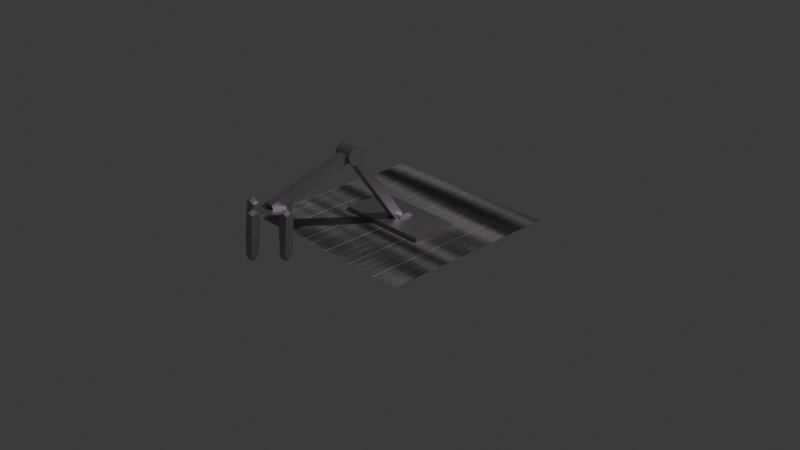 # Source: 4_2_GeometryNodesPractice1_August13th2024_RobotArm.blend  (saved by Blender 4.2.66; exported with 4.5.12 LTS)
import bpy
from mathutils import Matrix  # noqa: F401  (used for matrix-valued properties, if any)

bpy.ops.wm.read_factory_settings(use_empty=True)
scene = bpy.context.scene
scene.name = 'Scene'

# ---- collections
col_collection = bpy.data.collections.new('Collection'); scene.collection.children.link(col_collection)

# ---- materials (node trees are filled in below, after node groups)
mat_brushedmetal2 = bpy.data.materials.new('BrushedMetal2')

# ---- node groups
ng_robotarm = bpy.data.node_groups.new('RobotArm', 'GeometryNodeTree')
_s = ng_robotarm.interface.new_socket(name='Geometry', in_out='OUTPUT', socket_type='NodeSocketGeometry')
_s = ng_robotarm.interface.new_socket(name='Angle', in_out='INPUT', socket_type='NodeSocketFloat')
_s.subtype = 'ANGLE'
_s = ng_robotarm.interface.new_socket(name='Attached Geometry', in_out='INPUT', socket_type='NodeSocketGeometry')
_N = ng_robotarm.nodes; _L = ng_robotarm.links
n0 = _N.new('NodeGroupOutput'); n0.name = 'Group Output'; n0.location = (859, 47)
n1 = _N.new('NodeGroupInput'); n1.name = 'Group Input'; n1.location = (-447, -257)
n2 = _N.new('GeometryNodeMeshCube'); n2.name = 'Cube.001'; n2.location = (-336, 522)
n2.inputs[0].default_value = (0.1, 0.1, 1.0)
n3 = _N.new('ShaderNodeVectorRotate'); n3.name = 'Vector Rotate'; n3.location = (-86, -67)
n3.inputs[1].default_value = (0.0, 0.0, -0.5)
n3.inputs[2].default_value = (1.0, 0.0, 0.0)
n4 = _N.new('GeometryNodeSetPosition'); n4.name = 'Set Position'; n4.location = (420, 44)
n4.inputs[3].default_value = (0.0, 0.0, 0.5)
n5 = _N.new('GeometryNodeInputPosition'); n5.name = 'Position'; n5.location = (-282, -131)
n6 = _N.new('GeometryNodeJoinGeometry'); n6.name = 'Join Geometry'; n6.location = (152, 76)
n7 = _N.new('NodeGroupInput'); n7.name = 'Group Input.001'; n7.location = (-546, -49)
n8 = _N.new('GeometryNodeMeshCylinder'); n8.name = 'Cylinder'; n8.location = (-524, 323)
n8.inputs[0].default_value = 16
n8.inputs[3].default_value = 0.1
n8.inputs[4].default_value = 0.2
n9 = _N.new('GeometryNodeTransform'); n9.name = 'Transform Geometry'; n9.location = (-235, 314)
n9.inputs[1].default_value = (0.0, 0.0, -0.5)
n9.inputs[2].default_value = (0.0, 1.567, 0.0)
_L.new(n1.outputs[0], n3.inputs[3])
_L.new(n5.outputs[0], n3.inputs[0])
_L.new(n3.outputs[0], n4.inputs[2])
_L.new(n4.outputs[0], n0.inputs[0])
_L.new(n2.outputs[0], n6.inputs[0])
_L.new(n7.outputs[1], n6.inputs[0])
_L.new(n6.outputs[0], n4.inputs[0])
_L.new(n9.outputs[0], n6.inputs[0])
_L.new(n8.outputs[0], n9.inputs[0])
n0.is_active_output = True
ng_geometry_nodes = bpy.data.node_groups.new('Geometry Nodes', 'GeometryNodeTree')
_s = ng_geometry_nodes.interface.new_socket(name='Geometry', in_out='OUTPUT', socket_type='NodeSocketGeometry')
_s = ng_geometry_nodes.interface.new_socket(name='Geometry', in_out='INPUT', socket_type='NodeSocketGeometry')
_s = ng_geometry_nodes.interface.new_socket(name='Claw Fingers', in_out='INPUT', socket_type='NodeSocketInt')
_s.default_value = 4
_s.min_value = 3
_s = ng_geometry_nodes.interface.new_socket(name='Material', in_out='INPUT', socket_type='NodeSocketMaterial')
_s.default_value = mat_brushedmetal2
_s = ng_geometry_nodes.interface.new_socket(name='Arm Rotate Z', in_out='INPUT', socket_type='NodeSocketFloat')
_s.default_value = 19.8
_s.min_value = -1e+04
_s.max_value = 1e+04
_s = ng_geometry_nodes.interface.new_socket(name='Claw Rotate', in_out='INPUT', socket_type='NodeSocketFloat')
_s.min_value = -1e+04
_s.max_value = 1e+04
_s = ng_geometry_nodes.interface.new_socket(name='Top Arm Rotate Angle', in_out='INPUT', socket_type='NodeSocketFloat')
_s.subtype = 'ANGLE'
_s.default_value = 0.3875
_s = ng_geometry_nodes.interface.new_socket(name='Bottom Arm Rotate Angle', in_out='INPUT', socket_type='NodeSocketFloat')
_s.subtype = 'ANGLE'
_s.default_value = 0.1885
_s = ng_geometry_nodes.interface.new_socket(name='Claw Angle', in_out='INPUT', socket_type='NodeSocketFloat')
_s.subtype = 'ANGLE'
_s.default_value = 1.222
_s = ng_geometry_nodes.interface.new_socket(name='Claw Fingers Subdivision Level', in_out='INPUT', socket_type='NodeSocketInt')
_s.default_value = 2
_s.min_value = 0
_s.max_value = 6
_s = ng_geometry_nodes.interface.new_socket(name='CLaw Fingers Edge Crease', in_out='INPUT', socket_type='NodeSocketFloat')
_s.subtype = 'FACTOR'
_s.default_value = 0.2885
_s.min_value = 0.0
_s.max_value = 1.0
ng_geometry_nodes.is_modifier = True
_N = ng_geometry_nodes.nodes; _L = ng_geometry_nodes.links
n0 = _N.new('NodeGroupInput'); n0.name = 'Group Input'; n0.location = (-421, 35)
n1 = _N.new('NodeGroupOutput'); n1.name = 'Group Output'; n1.location = (2589, 116)
n2 = _N.new('GeometryNodeMeshCube'); n2.name = 'Cube'; n2.location = (30, -40)
n2.inputs[0].default_value = (1.0, 0.5, 0.1)
n3 = _N.new('GeometryNodeJoinGeometry'); n3.name = 'Join Geometry'; n3.location = (1750, 76)
n4 = _N.new('GeometryNodeGroup'); n4.name = 'Group'; n4.location = (1626, -201)
n4.node_tree = ng_robotarm
n5 = _N.new('GeometryNodeGroup'); n5.name = 'Group.001'; n5.location = (1016, -310)
n5.node_tree = ng_robotarm
n6 = _N.new('GeometryNodeMeshCircle'); n6.name = 'Mesh Circle'; n6.location = (274, -259)
n6.fill_type = 'NGON'
n7 = _N.new('GeometryNodeInstanceOnPoints'); n7.name = 'Instance on Points'; n7.location = (1010, -142)
n8 = _N.new('GeometryNodeMeshCube'); n8.name = 'Cube.001'; n8.location = (460, -491)
n8.inputs[0].default_value = (0.1, 0.1, 0.5)
n9 = _N.new('ShaderNodeMapRange'); n9.name = 'Map Range'; n9.location = (233, -485)
n9.inputs[3].default_value = 0.2
n9.inputs[4].default_value = 0.5
n10 = _N.new('GeometryNodeJoinGeometry'); n10.name = 'Join Geometry.001'; n10.location = (2030, 107)
n11 = _N.new('NodeFrame'); n11.name = 'Frame'; n11.location = (-1042, -465)
n11.label = 'claw'
n11.width = 1419
n12 = _N.new('NodeFrame'); n12.name = 'Frame.001'; n12.location = (-306, -137)
n12.label = 'base'
n12.width = 200
n13 = _N.new('ShaderNodeMath'); n13.name = 'Math'; n13.location = (-1198, -888)
n13.operation = 'SINE'
n14 = _N.new('GeometryNodeInputSceneTime'); n14.name = 'Scene Time'; n14.location = (-1452, -947)
n15 = _N.new('GeometryNodeSetMaterial'); n15.name = 'Set Material'; n15.location = (2347, 119)
n16 = _N.new('NodeGroupInput'); n16.name = 'Group Input.001'; n16.location = (30, -262)
n17 = _N.new('GeometryNodeTransform'); n17.name = 'Transform Geometry.003'; n17.location = (626, -49)
n17.inputs[1].default_value = (0.0, 0.0, 0.5)
n18 = _N.new('GeometryNodeTransform'); n18.name = 'Transform Geometry.004'; n18.location = (1256, -273)
n18.inputs[1].default_value = (0.0, 0.0, 0.6)
n19 = _N.new('GeometryNodeJoinGeometry'); n19.name = 'Join Geometry.002'; n19.location = (1249, -40)
n20 = _N.new('GeometryNodeTransform'); n20.name = 'Transform Geometry.005'; n20.location = (830, -449)
n20.inputs[1].default_value = (0.0, 0.0, 0.2)
n21 = _N.new('NodeGroupInput'); n21.name = 'Group Input.002'; n21.location = (1727, -57)
n22 = _N.new('GeometryNodeSetPosition'); n22.name = 'Set Position'; n22.location = (899, -442)
n23 = _N.new('GeometryNodeInputPosition'); n23.name = 'Position'; n23.location = (211, -689)
n24 = _N.new('ShaderNodeVectorRotate'); n24.name = 'Vector Rotate'; n24.location = (394, -651)
n24.inputs[1].default_value = (0.0, 0.0, 0.5)
n24.inputs[2].default_value = (1.0, 0.0, 0.0)
n25 = _N.new('GeometryNodeRealizeInstances'); n25.name = 'Realize Instances'; n25.location = (370, -479)
n26 = _N.new('ShaderNodeVectorRotate'); n26.name = 'Vector Rotate.001'; n26.location = (571, -596)
n27 = _N.new('ShaderNodeCombineXYZ'); n27.name = 'Combine XYZ'; n27.location = (880, -688)
n28 = _N.new('NodeGroupInput'); n28.name = 'Group Input.003'; n28.location = (30, -262)
n29 = _N.new('NodeGroupInput'); n29.name = 'Group Input.004'; n29.location = (655, -951)
n30 = _N.new('ShaderNodeCombineXYZ'); n30.name = 'Combine XYZ.001'; n30.location = (444, -306)
n31 = _N.new('NodeGroupInput'); n31.name = 'Group Input.005'; n31.location = (533, -286)
n32 = _N.new('NodeGroupInput'); n32.name = 'Group Input.006'; n32.location = (1198, -63)
n33 = _N.new('NodeGroupInput'); n33.name = 'Group Input.007'; n33.location = (193, -836)
n34 = _N.new('GeometryNodeSubdivisionSurface'); n34.name = 'Subdivision Surface'; n34.location = (640, -507)
n34.inputs[4].default_value = False
n35 = _N.new('ShaderNodeClamp'); n35.name = 'Clamp'; n35.location = (615, -507)
n35.inputs[2].default_value = 11.0
n2.parent = n12
n6.parent = n11
n7.parent = n11
n8.parent = n11
n9.parent = n11
n16.parent = n11
n17.parent = n11
n19.parent = n11
n20.parent = n11
n28.parent = n11
n30.parent = n11
n34.parent = n11
n35.parent = n11
_L.new(n0.outputs[0], n3.inputs[0])
_L.new(n2.outputs[0], n3.inputs[0])
_L.new(n20.outputs[0], n7.inputs[2])
_L.new(n9.outputs[0], n6.inputs[1])
_L.new(n13.outputs[0], n9.inputs[0])
_L.new(n14.outputs[0], n13.inputs[0])
_L.new(n10.outputs[0], n15.inputs[0])
_L.new(n16.outputs[1], n6.inputs[0])
_L.new(n4.outputs[0], n3.inputs[0])
_L.new(n18.outputs[0], n4.inputs[1])
_L.new(n5.outputs[0], n18.inputs[0])
_L.new(n6.outputs[0], n17.inputs[0])
_L.new(n17.outputs[0], n7.inputs[0])
_L.new(n7.outputs[0], n19.inputs[0])
_L.new(n17.outputs[0], n19.inputs[0])
_L.new(n34.outputs[0], n20.inputs[0])
_L.new(n3.outputs[0], n10.inputs[0])
_L.new(n15.outputs[0], n1.inputs[0])
_L.new(n21.outputs[2], n15.inputs[2])
_L.new(n25.outputs[0], n22.inputs[0])
_L.new(n22.outputs[0], n5.inputs[1])
_L.new(n23.outputs[0], n24.inputs[0])
_L.new(n26.outputs[0], n22.inputs[2])
_L.new(n19.outputs[0], n25.inputs[0])
_L.new(n24.outputs[0], n26.inputs[0])
_L.new(n27.outputs[0], n18.inputs[2])
_L.new(n29.outputs[3], n27.inputs[2])
_L.new(n30.outputs[0], n17.inputs[2])
_L.new(n28.outputs[4], n30.inputs[2])
_L.new(n31.outputs[5], n5.inputs[0])
_L.new(n32.outputs[6], n4.inputs[0])
_L.new(n33.outputs[7], n24.inputs[3])
_L.new(n8.outputs[0], n34.inputs[0])
_L.new(n28.outputs[9], n34.inputs[2])
_L.new(n35.outputs[0], n34.inputs[1])
n1.is_active_output = True

# ---- material node trees
mat_brushedmetal2.use_nodes = True; mat_brushedmetal2.node_tree.nodes.clear()
_N = mat_brushedmetal2.node_tree.nodes; _L = mat_brushedmetal2.node_tree.links
n0 = _N.new('ShaderNodeBsdfPrincipled'); n0.name = 'Principled BSDF'; n0.location = (56, 300)
n0.distribution = 'GGX'
n0.subsurface_method = 'RANDOM_WALK_SKIN'
n0.inputs[1].default_value = 1.0
n0.inputs[3].default_value = 1.45
n0.inputs[13].default_value = 0.0
n0.inputs[27].default_value = (0.0, 0.0, 0.0, 1.0)
n0.inputs[28].default_value = 1.0
n1 = _N.new('ShaderNodeOutputMaterial'); n1.name = 'Material Output'; n1.location = (346, 300)
n2 = _N.new('ShaderNodeBump'); n2.name = 'Bump'; n2.location = (-249, -363)
n2.inputs[1].default_value = 1.0
n2.inputs[2].default_value = 1.0
n3 = _N.new('ShaderNodeTexNoise'); n3.name = 'Noise Texture.001'; n3.location = (-296, -102)
n3.inputs[2].default_value = 10.0
n3.inputs[4].default_value = 0.0
n4 = _N.new('ShaderNodeTexCoord'); n4.name = 'Texture Coordinate'; n4.location = (-1259, 125)
n5 = _N.new('ShaderNodeMapping'); n5.name = 'Mapping'; n5.location = (-625, 197)
n5.vector_type = 'TEXTURE'
n5.inputs[3].default_value = (-16.3, 1.0, 1.0)
n6 = _N.new('ShaderNodeTexNoise'); n6.name = 'Noise Texture'; n6.location = (-407, 199)
n6.inputs[2].default_value = 6.4
n6.inputs[4].default_value = 0.0
n7 = _N.new('ShaderNodeMix'); n7.name = 'Mix'; n7.location = (-172, 225)
n7.data_type = 'RGBA'
n7.blend_type = 'MULTIPLY'
n7.inputs[0].default_value = 1.0
n7.inputs[7].default_value = (1.0, 0.9072, 0.9985, 1.0)
n8 = _N.new('ShaderNodeTexWave'); n8.name = 'Wave Texture'; n8.location = (-821, -328)
n8.inputs[1].default_value = 15.0
n8.inputs[3].default_value = 1.192e-07
n8.inputs[4].default_value = -7.2
n8.inputs[5].default_value = 0.0
n9 = _N.new('ShaderNodeTexNoise'); n9.name = 'Noise Texture.002'; n9.location = (-548, -335)
n9.inputs[2].default_value = 4.7
n9.inputs[4].default_value = 0.0
n9.inputs[8].default_value = 7.7
n10 = _N.new('ShaderNodeObjectInfo'); n10.name = 'Object Info'; n10.location = (-1087, -53)
_L.new(n0.outputs[0], n1.inputs[0])
_L.new(n5.outputs[0], n6.inputs[0])
_L.new(n3.outputs[0], n0.inputs[2])
_L.new(n2.outputs[0], n0.inputs[5])
_L.new(n9.outputs[1], n2.inputs[3])
_L.new(n8.outputs[0], n9.inputs[0])
_L.new(n7.outputs[2], n0.inputs[0])
_L.new(n6.outputs[0], n7.inputs[6])
_L.new(n5.outputs[0], n3.inputs[0])
_L.new(n5.outputs[0], n8.inputs[0])
_L.new(n4.outputs[2], n5.inputs[0])
n1.is_active_output = True

# ---- world
world_world = bpy.data.worlds.new('World'); scene.world = world_world
world_world.use_nodes = True; world_world.node_tree.nodes.clear()
_N = world_world.node_tree.nodes; _L = world_world.node_tree.links
n0 = _N.new('ShaderNodeOutputWorld'); n0.name = 'World Output'; n0.location = (300, 300)
n1 = _N.new('ShaderNodeBackground'); n1.name = 'Background'; n1.location = (10, 300)
n1.inputs[0].default_value = (0.05088, 0.05088, 0.05088, 1.0)
_L.new(n1.outputs[0], n0.inputs[0])
n0.is_active_output = True
world_world.color = (0.05088, 0.05088, 0.05088)
world_world.sun_shadow_jitter_overblur = 0.0

# ---- cameras
cam_camera = bpy.data.cameras.new('Camera')
cam_camera.clip_end = 100.0
cam_camera.ortho_scale = 7.314

# ---- lights
light_light = bpy.data.lights.new('Light', 'POINT')
light_light.energy = 1000.0
light_light.shadow_soft_size = 0.1

# ---- meshes
me_plane = bpy.data.meshes.new('Plane')
me_plane.from_pydata([(-1.0, -1.0, 0.0), (1.0, -1.0, 0.0), (-1.0, 1.0, 0.0), (1.0, 1.0, 0.0)], [], [(0, 1, 3, 2)])
_uv = me_plane.uv_layers.new(name='UVMap')
_uv.uv.foreach_set('vector', [0.0, 0.0, 1.0, 0.0, 1.0, 1.0, 0.0, 1.0])
me_plane.materials.append(mat_brushedmetal2)
me_plane.update()

# ---- objects
ob_light = bpy.data.objects.new('Light', light_light)
ob_camera_lifeisvaluable = bpy.data.objects.new('Camera_LifeIsValuable', cam_camera)
ob_plane = bpy.data.objects.new('Plane', me_plane)

# ---- transforms, parenting, visibility, modifiers, constraints
ob_light.location = (4.076, 1.005, 5.904)
ob_light.rotation_euler = (0.6503, 0.05522, 1.866)
ob_light.lock_rotations_4d = False
ob_light.empty_display_type = 'ARROWS'
ob_light.color = (0.0, 0.0, 0.0, 0.0)
ob_light.lineart.crease_threshold = 0.0
ob_camera_lifeisvaluable.location = (7.359, -6.926, 4.958)
ob_camera_lifeisvaluable.rotation_euler = (1.109, 0.0, 0.8149)
ob_camera_lifeisvaluable.lock_rotations_4d = False
ob_camera_lifeisvaluable.empty_display_type = 'ARROWS'
ob_camera_lifeisvaluable.color = (0.0, 0.0, 0.0, 0.0)
ob_camera_lifeisvaluable.display_type = 'WIRE'
ob_camera_lifeisvaluable.lineart.crease_threshold = 0.0
ob_plane.location = (0.0, 0.0, 0.0)
_m = ob_plane.modifiers.new('GeometryNodes', 'NODES')
_m.node_group = ng_geometry_nodes
_gi = [s.identifier for s in ng_geometry_nodes.interface.items_tree if s.item_type == 'SOCKET' and s.in_out == 'INPUT']
_m[_gi[2]] = mat_brushedmetal2  # Material
_m[_gi[3]] = 0.0  # Arm Rotate Z
_m[_gi[4]] = 3.0  # Claw Rotate
_m[_gi[5]] = 1.222  # Top Arm Rotate Angle
_m[_gi[6]] = 0.6109  # Bottom Arm Rotate Angle
_m[_gi[9]] = 0.2351  # CLaw Fingers Edge Crease

# ---- collection membership
col_collection.objects.link(ob_light)
col_collection.objects.link(ob_camera_lifeisvaluable)
col_collection.objects.link(ob_plane)

# ---- scene / render settings (as saved in the file)
scene.camera = ob_camera_lifeisvaluable
scene.frame_start = 1; scene.frame_end = 250; scene.frame_set(1)
scene.render.engine = 'BLENDER_EEVEE_NEXT'
scene.render.image_settings.file_format = 'FFMPEG'
scene.render.image_settings.color_mode = 'RGB'
bpy.context.view_layer.update()
